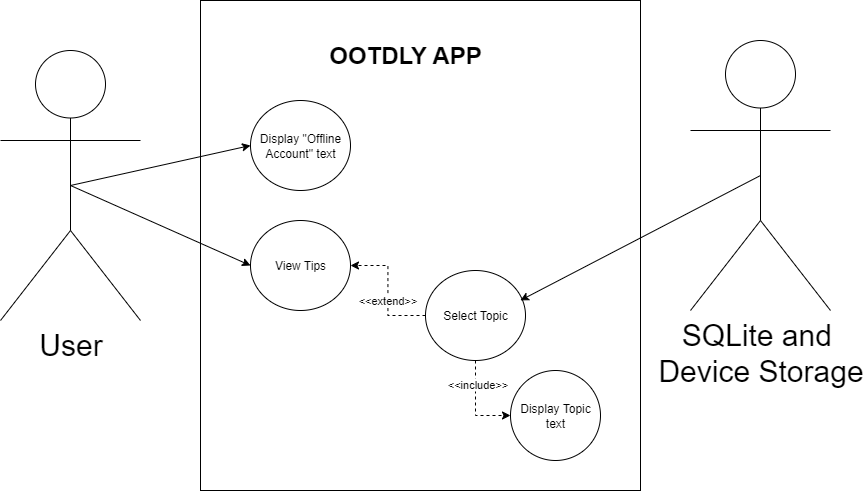

The diagram above was exported from draw.io. Its source (the exported page's mxGraphModel, read from the mxfile embedded in the PNG):
<mxGraphModel dx="-663" dy="-386" grid="1" gridSize="10" guides="1" tooltips="1" connect="1" arrows="1" fold="1" page="1" pageScale="1" pageWidth="850" pageHeight="1100" math="0" shadow="0">
  <root>
    <mxCell id="0" />
    <mxCell id="1" parent="0" />
    <mxCell id="643OM-yPQGKNp9myvmGV-723" style="rounded=0;orthogonalLoop=1;jettySize=auto;html=1;exitX=0.5;exitY=0.5;exitDx=0;exitDy=0;exitPerimeter=0;entryX=0;entryY=0.5;entryDx=0;entryDy=0;" edge="1" parent="1" source="643OM-yPQGKNp9myvmGV-725" target="643OM-yPQGKNp9myvmGV-727">
      <mxGeometry relative="1" as="geometry" />
    </mxCell>
    <mxCell id="643OM-yPQGKNp9myvmGV-724" style="rounded=0;orthogonalLoop=1;jettySize=auto;html=1;exitX=0.5;exitY=0.5;exitDx=0;exitDy=0;exitPerimeter=0;entryX=0;entryY=0.5;entryDx=0;entryDy=0;" edge="1" parent="1" source="643OM-yPQGKNp9myvmGV-725" target="643OM-yPQGKNp9myvmGV-730">
      <mxGeometry relative="1" as="geometry" />
    </mxCell>
    <mxCell id="643OM-yPQGKNp9myvmGV-725" value="&lt;font style=&quot;font-size: 30px;&quot;&gt;User&lt;/font&gt;" style="shape=umlActor;verticalLabelPosition=bottom;verticalAlign=top;html=1;outlineConnect=0;" vertex="1" parent="1">
      <mxGeometry x="1870" y="1730" width="140" height="270" as="geometry" />
    </mxCell>
    <mxCell id="643OM-yPQGKNp9myvmGV-726" value="" style="rounded=0;whiteSpace=wrap;html=1;fillColor=none;" vertex="1" parent="1">
      <mxGeometry x="2070" y="1680" width="440" height="490" as="geometry" />
    </mxCell>
    <mxCell id="643OM-yPQGKNp9myvmGV-727" value="Display &quot;Offline Account&quot; text" style="ellipse;whiteSpace=wrap;html=1;" vertex="1" parent="1">
      <mxGeometry x="2120" y="1780" width="100" height="90" as="geometry" />
    </mxCell>
    <mxCell id="643OM-yPQGKNp9myvmGV-728" value="&lt;font style=&quot;font-size: 24px;&quot;&gt;&lt;b style=&quot;&quot;&gt;OOTDLY APP&lt;/b&gt;&lt;/font&gt;" style="text;html=1;align=center;verticalAlign=middle;whiteSpace=wrap;rounded=0;" vertex="1" parent="1">
      <mxGeometry x="2195" y="1720" width="160" height="30" as="geometry" />
    </mxCell>
    <mxCell id="643OM-yPQGKNp9myvmGV-729" value="&lt;font style=&quot;font-size: 30px;&quot;&gt;SQLite and&amp;nbsp;&lt;br&gt;Device Storage&lt;/font&gt;" style="shape=umlActor;verticalLabelPosition=bottom;verticalAlign=top;html=1;outlineConnect=0;" vertex="1" parent="1">
      <mxGeometry x="2560.0000000000005" y="1720" width="140" height="270" as="geometry" />
    </mxCell>
    <mxCell id="643OM-yPQGKNp9myvmGV-730" value="View Tips" style="ellipse;whiteSpace=wrap;html=1;" vertex="1" parent="1">
      <mxGeometry x="2120" y="1900" width="100" height="90" as="geometry" />
    </mxCell>
    <mxCell id="643OM-yPQGKNp9myvmGV-731" style="edgeStyle=orthogonalEdgeStyle;rounded=0;orthogonalLoop=1;jettySize=auto;html=1;exitX=0;exitY=0.5;exitDx=0;exitDy=0;dashed=1;" edge="1" parent="1" source="643OM-yPQGKNp9myvmGV-735" target="643OM-yPQGKNp9myvmGV-730">
      <mxGeometry relative="1" as="geometry" />
    </mxCell>
    <mxCell id="643OM-yPQGKNp9myvmGV-732" value="&amp;lt;&amp;lt;extend&amp;gt;&amp;gt;" style="edgeLabel;html=1;align=center;verticalAlign=middle;resizable=0;points=[];" vertex="1" connectable="0" parent="643OM-yPQGKNp9myvmGV-731">
      <mxGeometry x="-0.1464" y="1" relative="1" as="geometry">
        <mxPoint as="offset" />
      </mxGeometry>
    </mxCell>
    <mxCell id="643OM-yPQGKNp9myvmGV-733" style="edgeStyle=orthogonalEdgeStyle;rounded=0;orthogonalLoop=1;jettySize=auto;html=1;exitX=0.5;exitY=1;exitDx=0;exitDy=0;entryX=0;entryY=0.5;entryDx=0;entryDy=0;dashed=1;" edge="1" parent="1" source="643OM-yPQGKNp9myvmGV-735" target="643OM-yPQGKNp9myvmGV-736">
      <mxGeometry relative="1" as="geometry" />
    </mxCell>
    <mxCell id="643OM-yPQGKNp9myvmGV-734" value="&amp;lt;&amp;lt;include&amp;gt;&amp;gt;" style="edgeLabel;html=1;align=center;verticalAlign=middle;resizable=0;points=[];" vertex="1" connectable="0" parent="643OM-yPQGKNp9myvmGV-733">
      <mxGeometry x="-0.5001" y="1" relative="1" as="geometry">
        <mxPoint as="offset" />
      </mxGeometry>
    </mxCell>
    <mxCell id="643OM-yPQGKNp9myvmGV-735" value="Select Topic" style="ellipse;whiteSpace=wrap;html=1;" vertex="1" parent="1">
      <mxGeometry x="2295" y="1950" width="100" height="90" as="geometry" />
    </mxCell>
    <mxCell id="643OM-yPQGKNp9myvmGV-736" value="Display Topic text" style="ellipse;whiteSpace=wrap;html=1;" vertex="1" parent="1">
      <mxGeometry x="2380" y="2050" width="90" height="90" as="geometry" />
    </mxCell>
    <mxCell id="643OM-yPQGKNp9myvmGV-737" style="rounded=0;orthogonalLoop=1;jettySize=auto;html=1;exitX=0.5;exitY=0.5;exitDx=0;exitDy=0;exitPerimeter=0;entryX=0.949;entryY=0.332;entryDx=0;entryDy=0;entryPerimeter=0;" edge="1" parent="1" source="643OM-yPQGKNp9myvmGV-729" target="643OM-yPQGKNp9myvmGV-735">
      <mxGeometry relative="1" as="geometry" />
    </mxCell>
  </root>
</mxGraphModel>